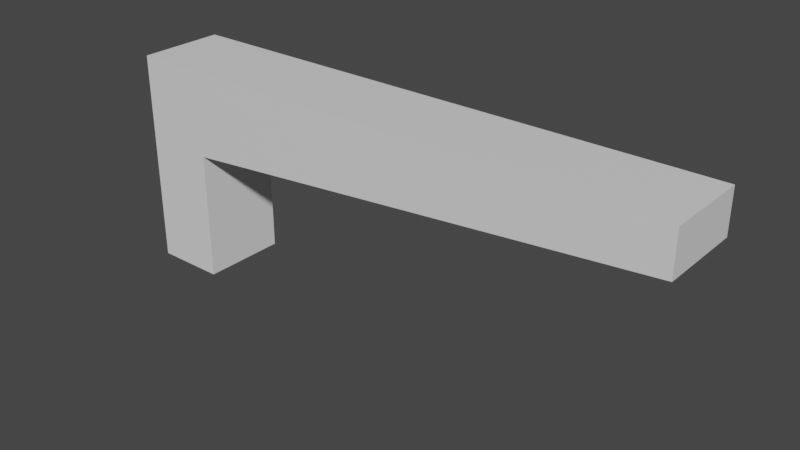 # Source: Railgun.blend  (saved by Blender 3.3.6; exported with 4.5.12 LTS)
import bpy
from mathutils import Matrix  # noqa: F401  (used for matrix-valued properties, if any)

bpy.ops.wm.read_factory_settings(use_empty=True)
scene = bpy.context.scene
scene.name = 'Scene'

# ---- collections
col_collection = bpy.data.collections.new('Collection'); scene.collection.children.link(col_collection)

# ---- materials (node trees are filled in below, after node groups)
mat_material = bpy.data.materials.new('Material')
mat_material.alpha_threshold = 0.0
mat_material.use_transparent_shadow = False
mat_material.roughness = 0.5
mat_material.line_color = (0.0, 0.0, 0.0, 1.0)

# ---- material node trees
mat_material.use_nodes = True; mat_material.node_tree.nodes.clear()
_N = mat_material.node_tree.nodes; _L = mat_material.node_tree.links
n0 = _N.new('ShaderNodeOutputMaterial'); n0.name = 'Material Output'; n0.location = (300, 300)
n1 = _N.new('ShaderNodeBsdfPrincipled'); n1.name = 'Principled BSDF'; n1.location = (10, 300)
n1.distribution = 'GGX'
n1.subsurface_method = 'RANDOM_WALK_SKIN'
n1.inputs[3].default_value = 1.45
n1.inputs[27].default_value = (0.0, 0.0, 0.0, 1.0)
n1.inputs[28].default_value = 1.0
_L.new(n1.outputs[0], n0.inputs[0])
n0.is_active_output = True

# ---- world
world_world = bpy.data.worlds.new('World'); scene.world = world_world
world_world.use_nodes = True; world_world.node_tree.nodes.clear()
_N = world_world.node_tree.nodes; _L = world_world.node_tree.links
n0 = _N.new('ShaderNodeOutputWorld'); n0.name = 'World Output'; n0.location = (300, 300)
n1 = _N.new('ShaderNodeBackground'); n1.name = 'Background'; n1.location = (10, 300)
n1.inputs[0].default_value = (0.05088, 0.05088, 0.05088, 1.0)
_L.new(n1.outputs[0], n0.inputs[0])
n0.is_active_output = True
world_world.color = (0.05088, 0.05088, 0.05088)
world_world.use_sun_shadow = False
world_world.sun_shadow_jitter_overblur = 0.0

# ---- meshes
me_cube = bpy.data.meshes.new('Cube')
me_cube.from_pydata([(12.0, 1.0, 0.0), (12.0, 1.0, -1.0), (12.0, -1.0, 0.0), (12.0, -1.0, -1.0), (-1.0, 1.0, 0.0), (-1.0, 1.0, -2.0), (-1.0, -1.0, 0.0), (-1.0, -1.0, -2.0), (0.6425, -1.0, -2.0), (0.6425, 1.0, -2.0), (-1.0, 1.0, -5.0), (-1.0, -1.0, -5.0), (0.6425, 1.0, -5.0), (0.6425, -1.0, -5.0)], [], [(0, 4, 6, 2), (3, 2, 6, 7, 8), (7, 6, 4, 5), (7, 5, 10, 11), (1, 0, 2, 3), (5, 4, 0, 1, 9), (10, 12, 13, 11), (8, 9, 1, 3), (9, 8, 13, 12), (5, 9, 12, 10), (8, 7, 11, 13)])
_uv = me_cube.uv_layers.new(name='UVMap')
_uv.uv.foreach_set('vector', [0.625, 0.5, 0.875, 0.5, 0.875, 0.75, 0.625, 0.75, 0.375, 0.75, 0.625, 0.75, 0.625, 1.0, 0.375, 1.0, 0.375, 0.9684, 0.375, 0.0, 0.625, 0.0, 0.625, 0.25, 0.375, 0.25, 0.375, 0.0, 0.375, 0.25, 0.375, 0.25, 0.375, 0.0, 0.375, 0.5, 0.625, 0.5, 0.625, 0.75, 0.375, 0.75, 0.375, 0.25, 0.625, 0.25, 0.625, 0.5, 0.375, 0.5, 0.375, 0.2816, 0.125, 0.5, 0.1566, 0.5, 0.1566, 0.75, 0.125, 0.75, 0.1566, 0.75, 0.1566, 0.5, 0.375, 0.5, 0.375, 0.75, 0.1566, 0.5, 0.1566, 0.75, 0.1566, 0.75, 0.1566, 0.5, 0.375, 0.25, 0.375, 0.2816, 0.375, 0.2816, 0.375, 0.25, 0.375, 0.9684, 0.375, 1.0, 0.375, 1.0, 0.375, 0.9684])
me_cube.materials.append(mat_material)
me_cube.use_mirror_vertex_groups = False
me_cube.update()

# ---- objects
ob_cube = bpy.data.objects.new('Cube', me_cube)

# ---- transforms, parenting, visibility, modifiers, constraints
ob_cube.location = (0.0, 0.0, 0.0)
ob_cube.lock_rotations_4d = False
ob_cube.empty_display_type = 'ARROWS'
ob_cube.lineart.crease_threshold = 0.0

# ---- collection membership
col_collection.objects.link(ob_cube)

# ---- scene / render settings (as saved in the file)
scene.frame_start = 1; scene.frame_end = 250; scene.frame_set(1)
scene.render.engine = 'BLENDER_EEVEE_NEXT'
scene.cycles.sampling_pattern = 'TABULATED_SOBOL'
scene.cycles.use_light_tree = False
scene.view_settings.view_transform = 'Filmic'
bpy.context.view_layer.update()

# ---- added for rendering (the .blend has no active camera and no usable light): camera, sun
cam_auto = bpy.data.cameras.new('AutoCamera')
cam_auto.lens = 50.0
cam_auto.sensor_width = 36.0
cam_auto.clip_end = 1000.0
ob_auto_camera = bpy.data.objects.new('AutoCamera', cam_auto)
scene.collection.objects.link(ob_auto_camera)
ob_auto_camera.location = (18.5191, -15.6229, 7.91525)
ob_auto_camera.rotation_euler = (1.09748, -7.21219e-08, 0.694738)
scene.camera = ob_auto_camera
light_auto_sun = bpy.data.lights.new('AutoSun', 'SUN')
light_auto_sun.energy = 3.0
light_auto_sun.angle = 0.0523599
ob_auto_sun = bpy.data.objects.new('AutoSun', light_auto_sun)
scene.collection.objects.link(ob_auto_sun)
ob_auto_sun.rotation_euler = (0.872665, 0.174533, 0.523599)
bpy.context.view_layer.update()

